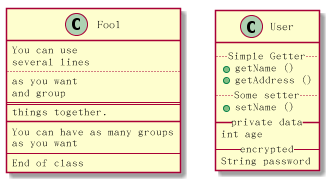

The diagram above was rendered by PlantUML. Its source (embedded in the PNG):
@startuml

class Foo1 {
You can use
several lines
..
as you want
and group
==
things together.
__
You can have as many groups
as you want
--
End of class
}
class User {
.. Simple Getter ..
+ getName ()
+ getAddress ()
.. Some setter ..
+ setName ()
__ private data __
int age
-- encrypted --
String password
}

@enduml